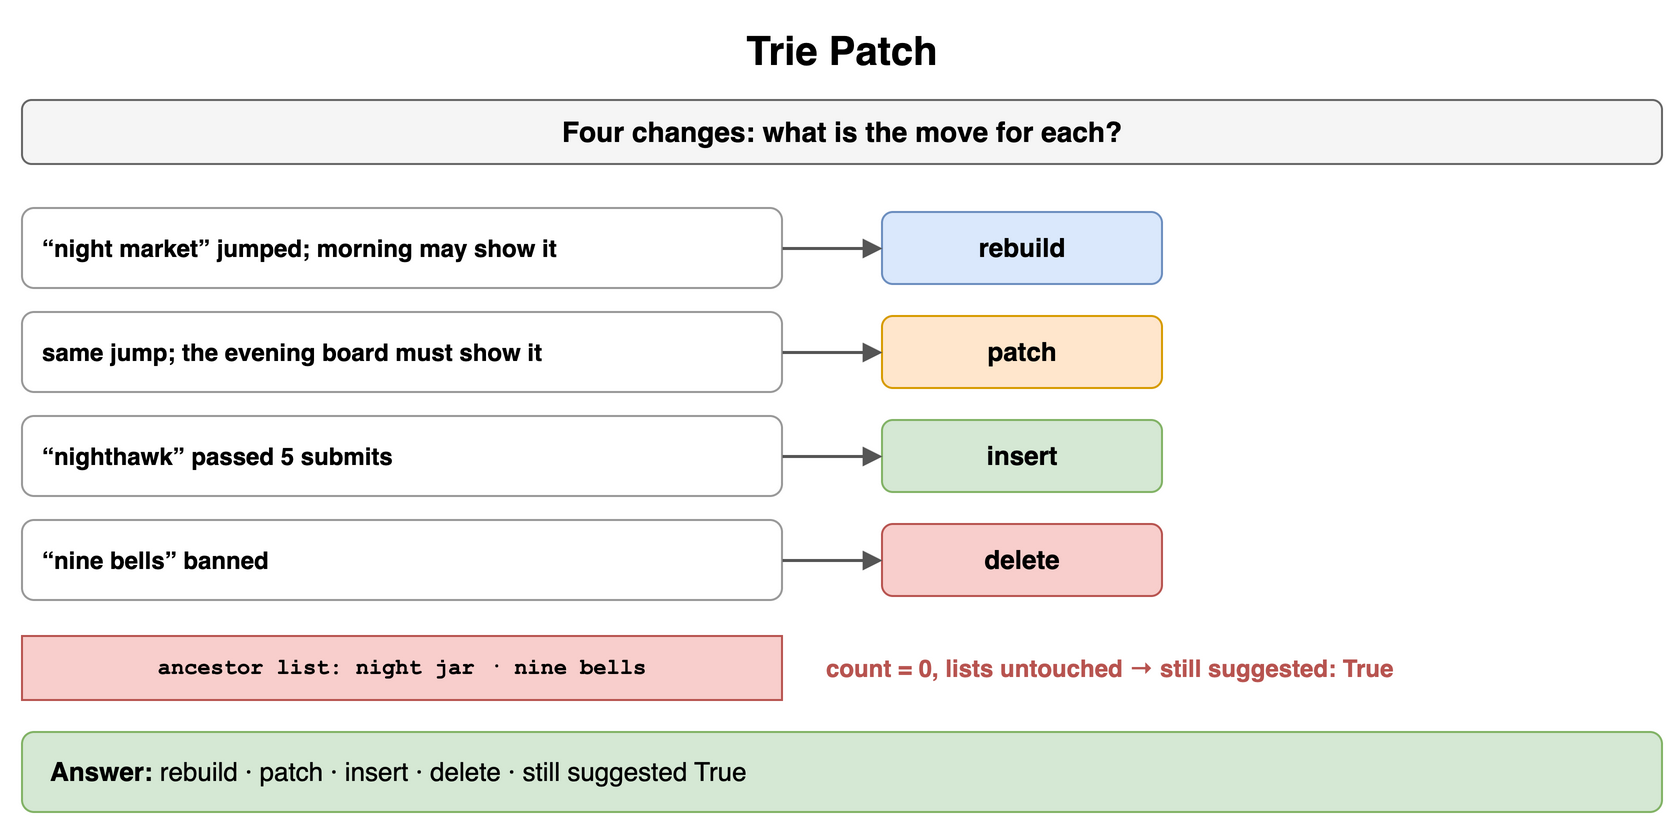

The diagram above was exported from draw.io. Its source (the exported page's mxGraphModel, read from the mxfile embedded in the PNG):
<mxGraphModel dx="900" dy="420" grid="1" gridSize="10" guides="1" tooltips="1" connect="1" arrows="1" fold="1" page="1" pageScale="1" pageWidth="900" pageHeight="420" math="0" shadow="0">
  <root>
    <mxCell id="0" />
    <mxCell id="1" parent="0" />
    <mxCell id="e1" value="Trie Patch" style="text;html=1;align=center;verticalAlign=middle;whiteSpace=wrap;fontSize=20;fontStyle=1;" vertex="1" parent="1">
      <mxGeometry x="40" y="10" width="820" height="30" as="geometry" />
    </mxCell>
    <mxCell id="e2" value="Four changes: what is the move for each?" style="rounded=1;whiteSpace=wrap;html=1;fillColor=#f5f5f5;strokeColor=#666666;fontStyle=1;fontSize=14;" vertex="1" parent="1">
      <mxGeometry x="40" y="50" width="820" height="32" as="geometry" />
    </mxCell>
    <mxCell id="e3" value="“night market” jumped; morning may show it" style="rounded=1;whiteSpace=wrap;html=1;fillColor=#ffffff;strokeColor=#999999;fontSize=12;align=left;fontStyle=1;spacingLeft=8;" vertex="1" parent="1">
      <mxGeometry x="40" y="104" width="380" height="40" as="geometry" />
    </mxCell>
    <mxCell id="e4" value="rebuild" style="rounded=1;whiteSpace=wrap;html=1;fillColor=#dae8fc;strokeColor=#6c8ebf;fontSize=13;align=center;fontStyle=1;" vertex="1" parent="1">
      <mxGeometry x="470" y="106" width="140" height="36" as="geometry" />
    </mxCell>
    <mxCell id="e5" value="" style="endArrow=block;endSize=6;html=1;strokeWidth=1.5;strokeColor=#555555;fontSize=11;labelBackgroundColor=#ffffff;" edge="1" parent="1" source="e3" target="e4">
      <mxGeometry relative="1" as="geometry" />
    </mxCell>
    <mxCell id="e6" value="same jump; the evening board must show it" style="rounded=1;whiteSpace=wrap;html=1;fillColor=#ffffff;strokeColor=#999999;fontSize=12;align=left;fontStyle=1;spacingLeft=8;" vertex="1" parent="1">
      <mxGeometry x="40" y="156" width="380" height="40" as="geometry" />
    </mxCell>
    <mxCell id="e7" value="patch" style="rounded=1;whiteSpace=wrap;html=1;fillColor=#ffe6cc;strokeColor=#d79b00;fontSize=13;align=center;fontStyle=1;" vertex="1" parent="1">
      <mxGeometry x="470" y="158" width="140" height="36" as="geometry" />
    </mxCell>
    <mxCell id="e8" value="" style="endArrow=block;endSize=6;html=1;strokeWidth=1.5;strokeColor=#555555;fontSize=11;labelBackgroundColor=#ffffff;" edge="1" parent="1" source="e6" target="e7">
      <mxGeometry relative="1" as="geometry" />
    </mxCell>
    <mxCell id="e9" value="“nighthawk” passed 5 submits" style="rounded=1;whiteSpace=wrap;html=1;fillColor=#ffffff;strokeColor=#999999;fontSize=12;align=left;fontStyle=1;spacingLeft=8;" vertex="1" parent="1">
      <mxGeometry x="40" y="208" width="380" height="40" as="geometry" />
    </mxCell>
    <mxCell id="e10" value="insert" style="rounded=1;whiteSpace=wrap;html=1;fillColor=#d5e8d4;strokeColor=#82b366;fontSize=13;align=center;fontStyle=1;" vertex="1" parent="1">
      <mxGeometry x="470" y="210" width="140" height="36" as="geometry" />
    </mxCell>
    <mxCell id="e11" value="" style="endArrow=block;endSize=6;html=1;strokeWidth=1.5;strokeColor=#555555;fontSize=11;labelBackgroundColor=#ffffff;" edge="1" parent="1" source="e9" target="e10">
      <mxGeometry relative="1" as="geometry" />
    </mxCell>
    <mxCell id="e12" value="“nine bells” banned" style="rounded=1;whiteSpace=wrap;html=1;fillColor=#ffffff;strokeColor=#999999;fontSize=12;align=left;fontStyle=1;spacingLeft=8;" vertex="1" parent="1">
      <mxGeometry x="40" y="260" width="380" height="40" as="geometry" />
    </mxCell>
    <mxCell id="e13" value="delete" style="rounded=1;whiteSpace=wrap;html=1;fillColor=#f8cecc;strokeColor=#b85450;fontSize=13;align=center;fontStyle=1;" vertex="1" parent="1">
      <mxGeometry x="470" y="262" width="140" height="36" as="geometry" />
    </mxCell>
    <mxCell id="e14" value="" style="endArrow=block;endSize=6;html=1;strokeWidth=1.5;strokeColor=#555555;fontSize=11;labelBackgroundColor=#ffffff;" edge="1" parent="1" source="e12" target="e13">
      <mxGeometry relative="1" as="geometry" />
    </mxCell>
    <mxCell id="e15" value="ancestor list: night jar · nine bells" style="rounded=0;whiteSpace=wrap;html=1;fontFamily=Courier New;fontStyle=1;fontSize=13;fillColor=#f8cecc;strokeColor=#b85450;fontSize=11;" vertex="1" parent="1">
      <mxGeometry x="40" y="318" width="380" height="32" as="geometry" />
    </mxCell>
    <mxCell id="e16" value="count = 0, lists untouched → still suggested: True" style="text;html=1;whiteSpace=wrap;fontSize=11;align=left;verticalAlign=middle;fontSize=12;fontColor=#b85450;fontStyle=1;" vertex="1" parent="1">
      <mxGeometry x="440" y="318" width="420" height="32" as="geometry" />
    </mxCell>
    <mxCell id="e17" value="&lt;b&gt;Answer:&lt;/b&gt; rebuild · patch · insert · delete · still suggested True" style="rounded=1;whiteSpace=wrap;html=1;fillColor=#d5e8d4;strokeColor=#82b366;fontSize=13;align=left;spacingLeft=12;" vertex="1" parent="1">
      <mxGeometry x="40" y="366" width="820" height="40" as="geometry" />
    </mxCell>
  </root>
</mxGraphModel>